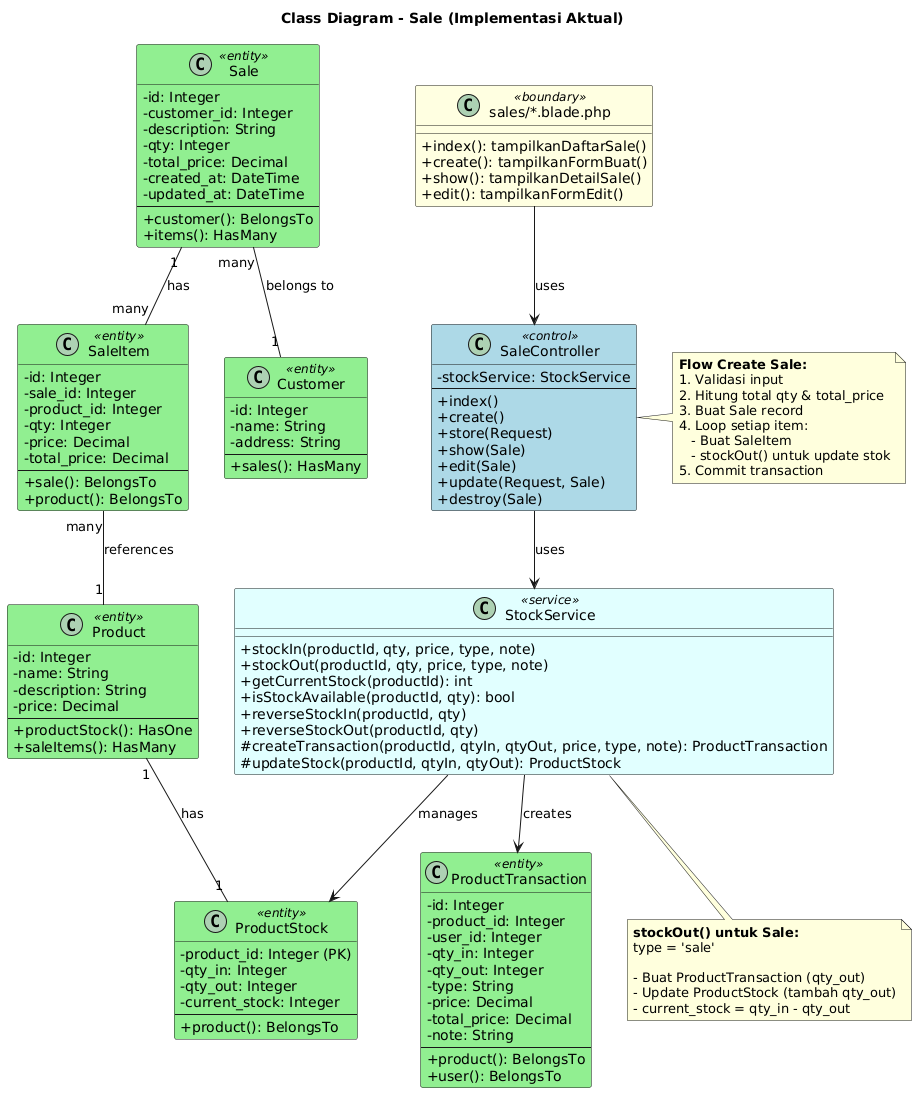

The diagram above was rendered by PlantUML. Its source (embedded in the PNG):
@startuml
' Styling
skinparam classAttributeIconSize 0
skinparam class {
    BackgroundColor<<boundary>> LightYellow
    BackgroundColor<<control>> LightBlue
    BackgroundColor<<entity>> LightGreen
    BackgroundColor<<service>> LightCyan
}

title Class Diagram - Sale (Implementasi Aktual)

' Boundary (View/UI)
class "sales/*.blade.php" as SaleView <<boundary>> {
    + index(): tampilkanDaftarSale()
    + create(): tampilkanFormBuat()
    + show(): tampilkanDetailSale()
    + edit(): tampilkanFormEdit()
}

' Control (Controller)
class SaleController <<control>> {
    - stockService: StockService
    --
    + index()
    + create()
    + store(Request)
    + show(Sale)
    + edit(Sale)
    + update(Request, Sale)
    + destroy(Sale)
}

' Service
class StockService <<service>> {
    + stockIn(productId, qty, price, type, note)
    + stockOut(productId, qty, price, type, note)
    + getCurrentStock(productId): int
    + isStockAvailable(productId, qty): bool
    + reverseStockIn(productId, qty)
    + reverseStockOut(productId, qty)
    # createTransaction(productId, qtyIn, qtyOut, price, type, note): ProductTransaction
    # updateStock(productId, qtyIn, qtyOut): ProductStock
}

' Entity (Domain Model)
class Sale <<entity>> {
    - id: Integer
    - customer_id: Integer
    - description: String
    - qty: Integer
    - total_price: Decimal
    - created_at: DateTime
    - updated_at: DateTime
    --
    + customer(): BelongsTo
    + items(): HasMany
}

class SaleItem <<entity>> {
    - id: Integer
    - sale_id: Integer
    - product_id: Integer
    - qty: Integer
    - price: Decimal
    - total_price: Decimal
    --
    + sale(): BelongsTo
    + product(): BelongsTo
}

class Customer <<entity>> {
    - id: Integer
    - name: String
    - address: String
    --
    + sales(): HasMany
}

class Product <<entity>> {
    - id: Integer
    - name: String
    - description: String
    - price: Decimal
    --
    + productStock(): HasOne
    + saleItems(): HasMany
}

class ProductStock <<entity>> {
    - product_id: Integer (PK)
    - qty_in: Integer
    - qty_out: Integer
    - current_stock: Integer
    --
    + product(): BelongsTo
}

class ProductTransaction <<entity>> {
    - id: Integer
    - product_id: Integer
    - user_id: Integer
    - qty_in: Integer
    - qty_out: Integer
    - type: String
    - price: Decimal
    - total_price: Decimal
    - note: String
    --
    + product(): BelongsTo
    + user(): BelongsTo
}

' Relationships
SaleView --> SaleController : uses
SaleController --> StockService : uses
StockService --> ProductStock : manages
StockService --> ProductTransaction : creates

Sale "1" -- "many" SaleItem : has
Sale "many" -- "1" Customer : belongs to
SaleItem "many" -- "1" Product : references
Product "1" -- "1" ProductStock : has

' Notes
note right of SaleController
  **Flow Create Sale:**
  1. Validasi input
  2. Hitung total qty & total_price
  3. Buat Sale record
  4. Loop setiap item:
     - Buat SaleItem
     - stockOut() untuk update stok
  5. Commit transaction
end note

note bottom of StockService
  **stockOut() untuk Sale:**
  type = 'sale'

  - Buat ProductTransaction (qty_out)
  - Update ProductStock (tambah qty_out)
  - current_stock = qty_in - qty_out
end note
@enduml